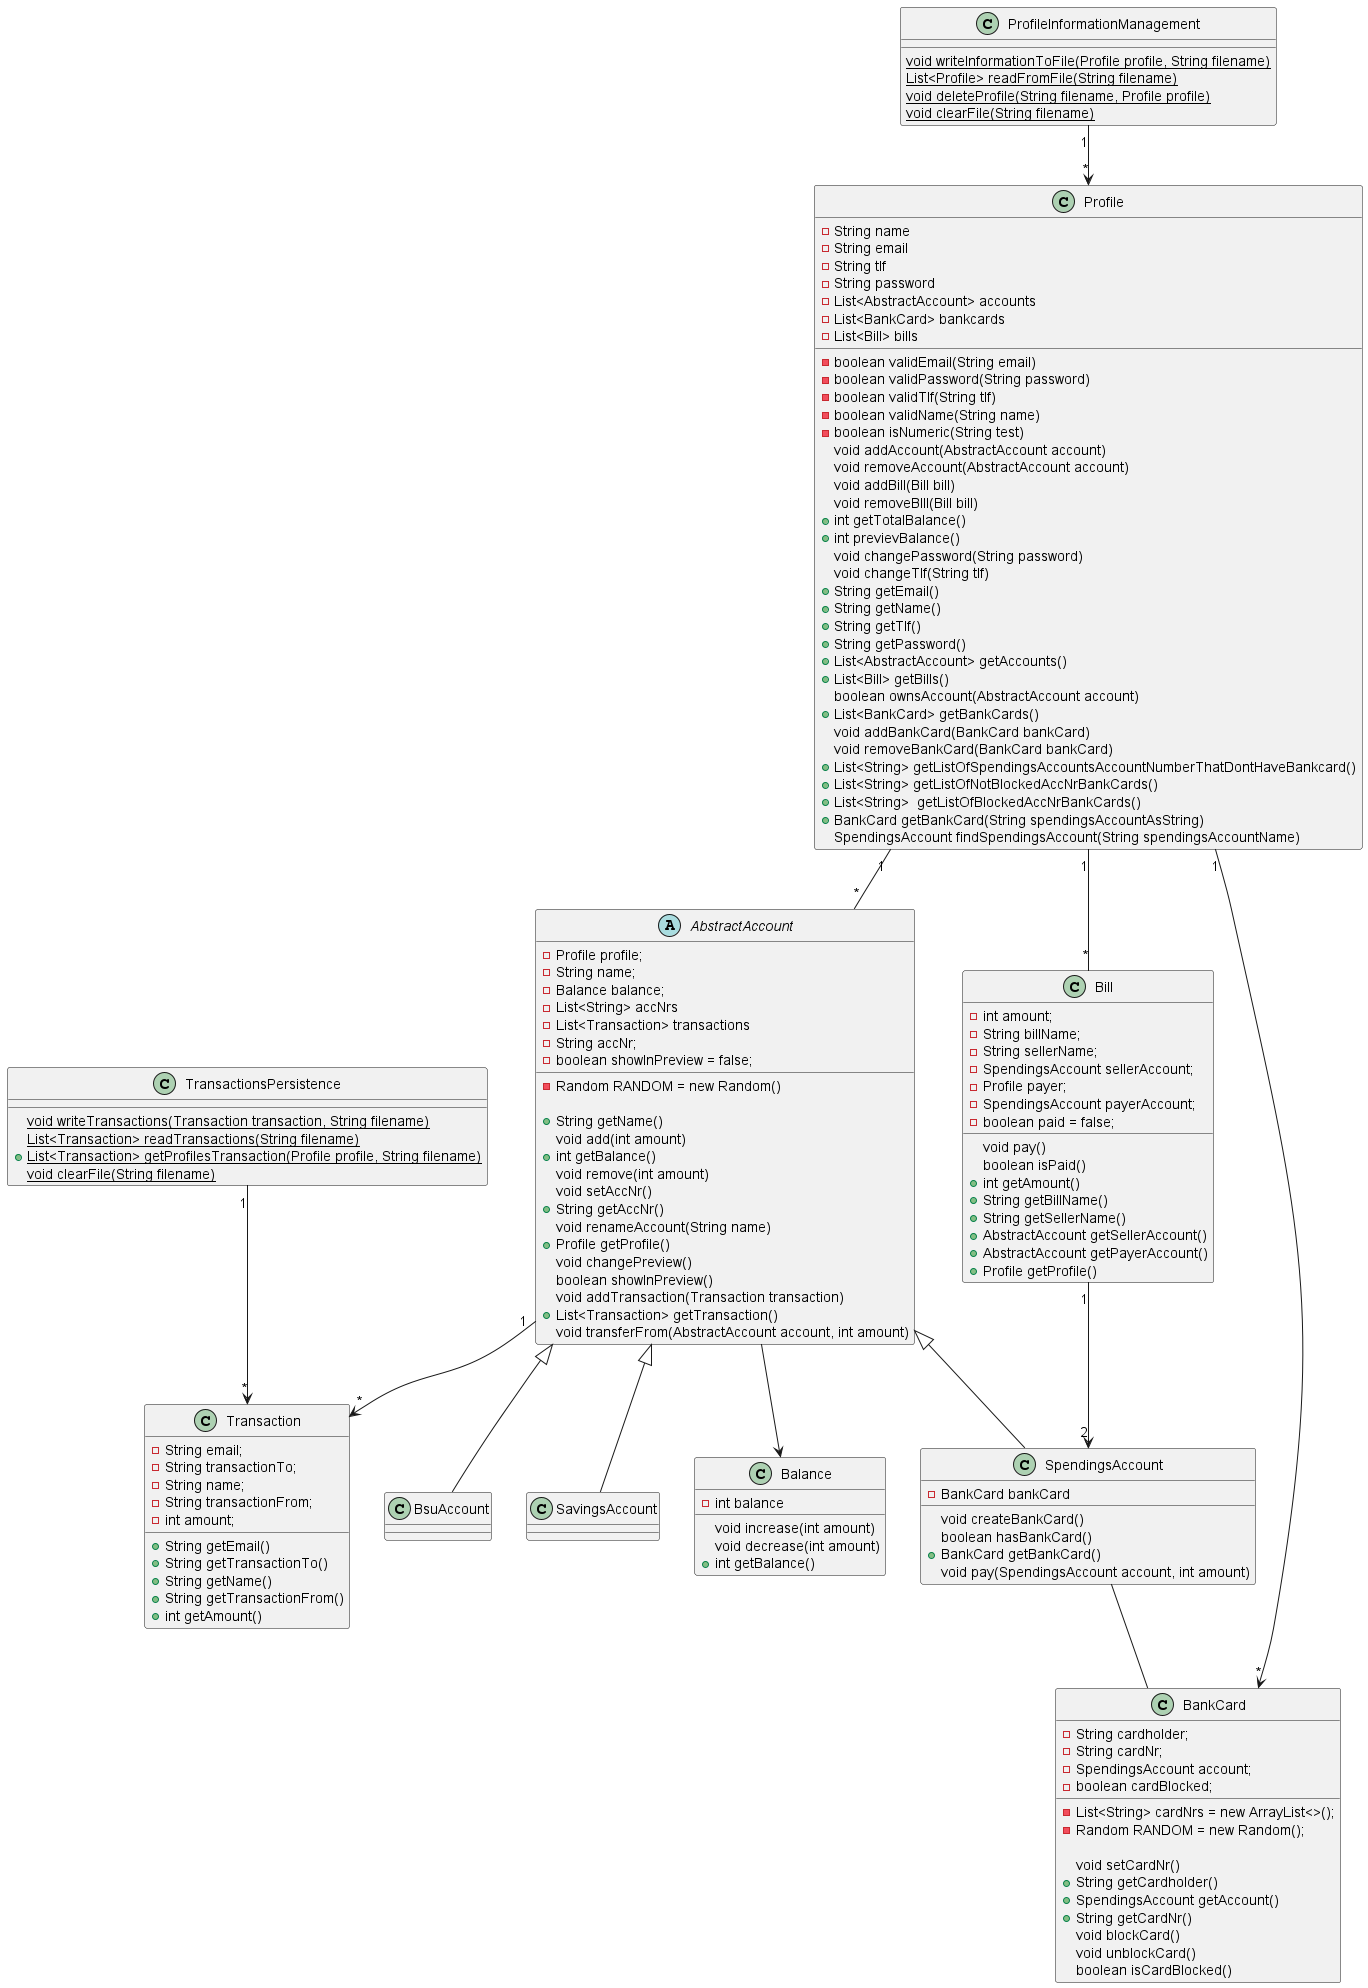

The diagram above was rendered by PlantUML. Its source (embedded in the PNG):
@startuml
class Profile {
    -String name
    -String email
    -String tlf
    -String password
    -List<AbstractAccount> accounts
    -List<BankCard> bankcards
    -List<Bill> bills

    -boolean validEmail(String email)
    -boolean validPassword(String password)
    -boolean validTlf(String tlf)
    -boolean validName(String name)
    -boolean isNumeric(String test)
    void addAccount(AbstractAccount account)
    void removeAccount(AbstractAccount account)
    void addBill(Bill bill)
    void removeBIll(Bill bill)
    +int getTotalBalance() 
    +int previevBalance() 
    void changePassword(String password)
    void changeTlf(String tlf)
    +String getEmail()
    +String getName()
    +String getTlf()
    +String getPassword()
    +List<AbstractAccount> getAccounts() 
    +List<Bill> getBills()
    boolean ownsAccount(AbstractAccount account)
    +List<BankCard> getBankCards()
    void addBankCard(BankCard bankCard)
    void removeBankCard(BankCard bankCard)
    +List<String> getListOfSpendingsAccountsAccountNumberThatDontHaveBankcard()
    +List<String> getListOfNotBlockedAccNrBankCards()
    +List<String>  getListOfBlockedAccNrBankCards()
    +BankCard getBankCard(String spendingsAccountAsString)
    SpendingsAccount findSpendingsAccount(String spendingsAccountName)
}

abstract class AbstractAccount {
    -Profile profile;
    -String name;
    -Balance balance;
    -List<String> accNrs 
    -List<Transaction> transactions 
    -String accNr;
    -boolean showInPreview = false;
    -Random RANDOM = new Random()

    +String getName()
    void add(int amount)
    +int getBalance()
    void remove(int amount)
    void setAccNr()
    +String getAccNr()
    void renameAccount(String name)
    +Profile getProfile()
    void changePreview()
    boolean showInPreview()
    void addTransaction(Transaction transaction)
    +List<Transaction> getTransaction()
    void transferFrom(AbstractAccount account, int amount)
}

class BsuAccount 
class SavingsAccount

class SpendingsAccount {
    -BankCard bankCard
    
    void createBankCard()
    boolean hasBankCard()
    +BankCard getBankCard()
    void pay(SpendingsAccount account, int amount)
}

class Balance {
    -int balance

    void increase(int amount)
    void decrease(int amount)
    +int getBalance()
}

class BankCard {
    -String cardholder;
    -List<String> cardNrs = new ArrayList<>();
    -String cardNr;
    -SpendingsAccount account;
    -boolean cardBlocked;
    -Random RANDOM = new Random();

    void setCardNr()
    +String getCardholder()
    +SpendingsAccount getAccount()
    +String getCardNr()
    void blockCard()
    void unblockCard()
    boolean isCardBlocked()
}

class Bill {
    -int amount;
    -String billName;
    -String sellerName;
    -SpendingsAccount sellerAccount;
    -Profile payer;
    -SpendingsAccount payerAccount;
    -boolean paid = false;

    void pay()
    boolean isPaid()
    +int getAmount()
    +String getBillName()
    +String getSellerName()
    +AbstractAccount getSellerAccount()
    +AbstractAccount getPayerAccount()
    +Profile getProfile()
}

class Transaction {
    -String email;
    -String transactionTo;
    -String name;
    -String transactionFrom;
    -int amount;

    +String getEmail()
    +String getTransactionTo()
    +String getName()
    +String getTransactionFrom()
    +int getAmount()
}

class ProfileInformationManagement{
    {static}void writeInformationToFile(Profile profile, String filename)
    {static}List<Profile> readFromFile(String filename)
    {static}void deleteProfile(String filename, Profile profile)
   {static} void clearFile(String filename)
}

class TransactionsPersistence{
    {static}void writeTransactions(Transaction transaction, String filename)
    {static}List<Transaction> readTransactions(String filename)
    +{static}List<Transaction> getProfilesTransaction(Profile profile, String filename)
    {static}void clearFile(String filename)
}


Profile "1" -- "*" AbstractAccount
AbstractAccount <|-- BsuAccount
AbstractAccount <|-- SpendingsAccount
AbstractAccount <|-- SavingsAccount
AbstractAccount "1" --> "*" Transaction
AbstractAccount --> Balance
SpendingsAccount -- BankCard
Profile "1" --> "*" BankCard
Profile "1" -- "*" Bill
Bill "1" --> "2" SpendingsAccount

TransactionsPersistence "1" --> "*" Transaction
ProfileInformationManagement "1" --> "*" Profile

@enduml